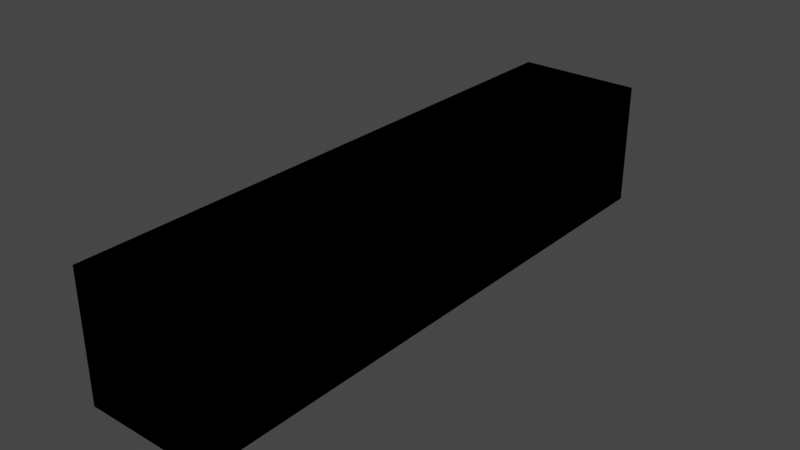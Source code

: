 # Source: flexion-viga.blend  (saved by Blender 3.3.6; exported with 4.5.12 LTS)
import bpy
from mathutils import Matrix  # noqa: F401  (used for matrix-valued properties, if any)

bpy.ops.wm.read_factory_settings(use_empty=True)
scene = bpy.context.scene
scene.name = 'Scene'

# ---- images (referenced by path relative to the original .blend; pixels are not part of the script)
import os
ASSET_DIR = os.environ.get("B2B_ASSET_DIR", "")  # directory of the original .blend (textures are referenced by path, not embedded)
HERE = os.path.dirname(os.path.abspath(__file__))  # packed textures are extracted next to this script under _unpacked/

def load_image(name, relpath, width, height, colorspace="sRGB"):
    """Load a texture the original file referenced (path relative to the .blend, or extracted next to this script)."""
    p = next((c for c in (os.path.join(HERE, relpath), os.path.join(ASSET_DIR, relpath)) if relpath and os.path.exists(c)), "")
    if p:
        img = bpy.data.images.load(p, check_existing=True)
        img.name = name
    else:  # same state as the original file: an image datablock whose file is absent (Cycles renders it pink)
        img = bpy.data.images.new(name, width, height)
        img.source = "FILE"
        img.filepath = "//" + (relpath or name)
    img.colorspace_settings.name = colorspace
    return img
img_textura_concreto___copia_jpg_001 = load_image('textura-concreto - copia.jpg.001', 'textura-concreto - copia.jpg', 1024, 1024, 'sRGB')

# ---- materials (node trees are filled in below, after node groups)
mat_001concrete = bpy.data.materials.new('001concrete')
mat_001concrete.use_transparent_shadow = False

# ---- material node trees
mat_001concrete.use_nodes = True; mat_001concrete.node_tree.nodes.clear()
_N = mat_001concrete.node_tree.nodes; _L = mat_001concrete.node_tree.links
n0 = _N.new('ShaderNodeBsdfPrincipled'); n0.name = 'Principled BSDF'; n0.location = (10, 300)
n0.distribution = 'GGX'
n0.subsurface_method = 'RANDOM_WALK_SKIN'
n0.inputs[2].default_value = 0.8
n0.inputs[3].default_value = 1.45
n0.inputs[11].default_value = 1.01
n0.inputs[27].default_value = (0.0, 0.0, 0.0, 1.0)
n0.inputs[28].default_value = 1.0
n1 = _N.new('ShaderNodeOutputMaterial'); n1.name = 'Material Output'; n1.location = (300, 300)
n1.target = 'EEVEE'
n2 = _N.new('ShaderNodeTexImage'); n2.name = 'Image Texture'; n2.location = (-338, 302)
n2.width = 302
n2.image = img_textura_concreto___copia_jpg_001
_L.new(n0.outputs[0], n1.inputs[0])
_L.new(n2.outputs[0], n0.inputs[0])
n1.is_active_output = True

# ---- world
world_world = bpy.data.worlds.new('World'); scene.world = world_world
world_world.use_nodes = True; world_world.node_tree.nodes.clear()
_N = world_world.node_tree.nodes; _L = world_world.node_tree.links
n0 = _N.new('ShaderNodeOutputWorld'); n0.name = 'World Output'; n0.location = (300, 300)
n1 = _N.new('ShaderNodeBackground'); n1.name = 'Background'; n1.location = (10, 300)
n1.inputs[0].default_value = (0.05088, 0.05088, 0.05088, 1.0)
_L.new(n1.outputs[0], n0.inputs[0])
n0.is_active_output = True
world_world.color = (0.05088, 0.05088, 0.05088)
world_world.use_sun_shadow = False
world_world.sun_shadow_jitter_overblur = 0.0

# ---- meshes
me_cube = bpy.data.meshes.new('Cube')
me_cube.from_pydata([(-1.0, -1.0, -1.0), (-1.0, -1.0, 1.0), (-1.0, 1.0, -1.0), (-1.0, 1.0, 1.0), (1.0, -1.0, -1.0), (1.0, -1.0, 1.0), (1.0, 1.0, -1.0), (1.0, 1.0, 1.0)], [], [(0, 1, 3, 2), (2, 3, 7, 6), (6, 7, 5, 4), (4, 5, 1, 0), (2, 6, 4, 0), (7, 3, 1, 5)])
_uv = me_cube.uv_layers.new(name='UVMap')
_uv.uv.foreach_set('vector', [0.375, 0.0, 0.625, 0.0, 0.625, 0.25, 0.375, 0.25, 0.375, 0.25, 0.625, 0.25, 0.625, 0.5, 0.375, 0.5, 0.375, 0.5, 0.625, 0.5, 0.625, 0.75, 0.375, 0.75, 0.375, 0.75, 0.625, 0.75, 0.625, 1.0, 0.375, 1.0, 0.125, 0.5, 0.375, 0.5, 0.375, 0.75, 0.125, 0.75, 0.625, 0.5, 0.875, 0.5, 0.875, 0.75, 0.625, 0.75])
me_cube.materials.append(mat_001concrete)
me_cube.update()

# ---- objects
ob_viga = bpy.data.objects.new('viga', me_cube)

# ---- transforms, parenting, visibility, modifiers, constraints
ob_viga.location = (-8.024e-05, 3.499, 1.691)
ob_viga.scale = (0.07527, 0.3499, 0.07467)

# ---- collection membership
scene.collection.objects.link(ob_viga)

# ---- scene / render settings (as saved in the file)
scene.frame_start = 0; scene.frame_end = 20; scene.frame_set(0)
scene.render.engine = 'BLENDER_EEVEE_NEXT'
scene.render.fps = 30
scene.cycles.sampling_pattern = 'TABULATED_SOBOL'
scene.cycles.use_light_tree = False
scene.view_settings.view_transform = 'Filmic'
bpy.context.view_layer.update()

# ---- added for rendering (the .blend has no active camera and no usable light): camera, sun
cam_auto = bpy.data.cameras.new('AutoCamera')
cam_auto.lens = 50.0
cam_auto.sensor_width = 36.0
cam_auto.clip_end = 1000.0
ob_auto_camera = bpy.data.objects.new('AutoCamera', cam_auto)
scene.collection.objects.link(ob_auto_camera)
ob_auto_camera.location = (0.676403, 2.68743, 2.23246)
ob_auto_camera.rotation_euler = (1.09748, -7.21219e-08, 0.694738)
scene.camera = ob_auto_camera
light_auto_sun = bpy.data.lights.new('AutoSun', 'SUN')
light_auto_sun.energy = 3.0
light_auto_sun.angle = 0.0523599
ob_auto_sun = bpy.data.objects.new('AutoSun', light_auto_sun)
scene.collection.objects.link(ob_auto_sun)
ob_auto_sun.rotation_euler = (0.872665, 0.174533, 0.523599)
bpy.context.view_layer.update()

